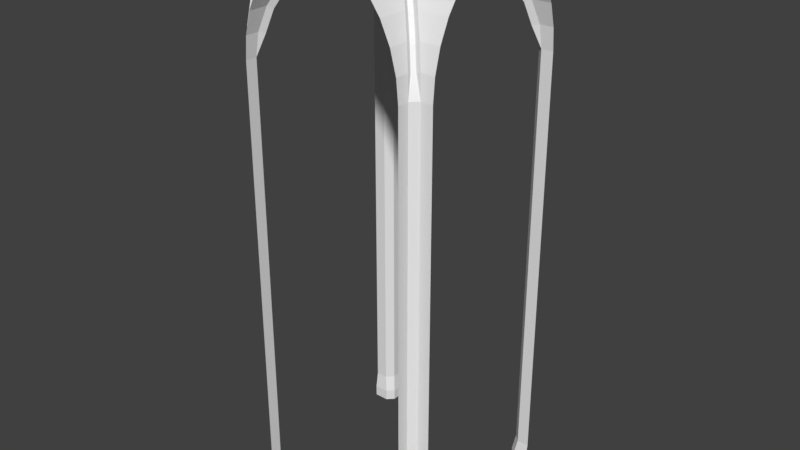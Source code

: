 # Source: vault5.blend  (saved by Blender 2.78.0; exported with 4.5.12 LTS)
import bpy
from mathutils import Matrix  # noqa: F401  (used for matrix-valued properties, if any)

bpy.ops.wm.read_factory_settings(use_empty=True)
scene = bpy.context.scene
scene.name = 'Scene'

# ---- collections
col_collection_1 = bpy.data.collections.new('Collection 1'); scene.collection.children.link(col_collection_1)

# ---- materials (node trees are filled in below, after node groups)
mat_material_002 = bpy.data.materials.new('Material.002')
mat_material_002.alpha_threshold = 0.0
mat_material_002.use_transparent_shadow = False
mat_material_002.roughness = 0.5
mat_material_002.line_color = (0.0, 0.0, 0.0, 1.0)
mat_material_004 = bpy.data.materials.new('Material.004')
mat_material_004.alpha_threshold = 0.0
mat_material_004.use_transparent_shadow = False
mat_material_004.roughness = 0.5
mat_material_004.line_color = (0.0, 0.0, 0.0, 1.0)

# ---- node groups
ng_auto_smooth = bpy.data.node_groups.new('Auto Smooth', 'GeometryNodeTree')
_s = ng_auto_smooth.interface.new_socket(name='Geometry', in_out='OUTPUT', socket_type='NodeSocketGeometry')
_s = ng_auto_smooth.interface.new_socket(name='Geometry', in_out='INPUT', socket_type='NodeSocketGeometry')
_s = ng_auto_smooth.interface.new_socket(name='Angle', in_out='INPUT', socket_type='NodeSocketFloat')
_s.subtype = 'ANGLE'
_s.min_value = 0.0
_s.max_value = 3.142
ng_auto_smooth.is_modifier = True
_N = ng_auto_smooth.nodes; _L = ng_auto_smooth.links
n0 = _N.new('NodeGroupOutput'); n0.name = 'Group Output'; n0.location = (480, -100)
n1 = _N.new('NodeGroupInput'); n1.name = 'Group Input'; n1.location = (-420, -300)
n2 = _N.new('NodeGroupInput'); n2.name = 'Group Input.001'; n2.location = (-60, -100)
n3 = _N.new('GeometryNodeSetShadeSmooth'); n3.name = 'Set Shade Smooth'; n3.location = (120, -100)
n3.domain = 'EDGE'
n4 = _N.new('GeometryNodeSetShadeSmooth'); n4.name = 'Set Shade Smooth.001'; n4.location = (300, -100)
n5 = _N.new('GeometryNodeInputMeshEdgeAngle'); n5.name = 'Edge Angle'; n5.location = (-420, -220)
n6 = _N.new('GeometryNodeInputEdgeSmooth'); n6.name = 'Is Edge Smooth'; n6.location = (-60, -160)
n7 = _N.new('GeometryNodeInputShadeSmooth'); n7.name = 'Is Face Smooth'; n7.location = (-240, -340)
n8 = _N.new('FunctionNodeBooleanMath'); n8.name = 'Boolean Math'; n8.location = (-60, -220)
n9 = _N.new('FunctionNodeCompare'); n9.name = 'Compare'; n9.location = (-240, -180)
n9.operation = 'LESS_EQUAL'
_L.new(n5.outputs[0], n9.inputs[0])
_L.new(n4.outputs[0], n0.inputs[0])
_L.new(n1.outputs[1], n9.inputs[1])
_L.new(n9.outputs[0], n8.inputs[0])
_L.new(n7.outputs[0], n8.inputs[1])
_L.new(n2.outputs[0], n3.inputs[0])
_L.new(n6.outputs[0], n3.inputs[1])
_L.new(n3.outputs[0], n4.inputs[0])
_L.new(n8.outputs[0], n3.inputs[2])
n0.is_active_output = True

# ---- material node trees

# ---- world
world_world = bpy.data.worlds.new('World'); scene.world = world_world
world_world.color = (0.05088, 0.05088, 0.05088)
world_world.use_sun_shadow = False
world_world.sun_shadow_jitter_overblur = 0.0
world_world.cycles.sampling_method = 'MANUAL'

# ---- meshes
me_vaultedceiling = bpy.data.meshes.new('vaultedceiling')
me_vaultedceiling.from_pydata([(-0.7395, 0.8051, 2.858), (-0.8167, 0.8823, 2.423), (-0.1905, 0.2561, 3.488), (-0.3659, 0.4315, 3.38), (-0.5196, 0.5852, 3.235), (-0.7972, 0.8628, 2.64), (-0.6458, 0.7113, 3.059), (0.6453, 0.7113, 3.059), (0.7967, 0.8628, 2.64), (0.5191, 0.5852, 3.235), (0.3654, 0.4315, 3.38), (-0.0002, 0.0658, 3.554), (0.19, 0.2561, 3.488), (0.8156, 0.8816, 2.423), (0.739, 0.8051, 2.858), (-0.8167, 1.0, 2.423), (-0.7972, 1.0, 2.64), (0.1901, 1.0, 3.488), (-0.0002, 1.0, 3.554), (0.6453, 1.0, 3.059), (0.5191, 1.0, 3.235), (-0.6457, 1.0, 3.059), (-0.5196, 1.0, 3.235), (0.7968, 1.0, 2.64), (0.739, 1.0, 2.858), (-0.3659, 1.0, 3.38), (-0.1905, 1.0, 3.488), (0.8162, 1.0, 2.423), (-0.7395, 1.0, 2.858), (0.3654, 1.0, 3.38), (1.0, -0.8167, 2.423), (1.0, -0.7972, 2.64), (0.8628, -0.7972, 2.64), (1.0, 0.1901, 3.488), (1.0, -0.0002, 3.554), (1.0, 0.6453, 3.059), (0.7113, 0.6453, 3.059), (1.0, 0.5191, 3.235), (0.7113, -0.6457, 3.059), (1.0, -0.6457, 3.059), (1.0, -0.5196, 3.235), (1.0, 0.7967, 2.64), (0.8628, 0.7967, 2.64), (1.0, 0.739, 2.858), (1.0, -0.3659, 3.38), (1.0, -0.1905, 3.488), (0.5852, 0.5191, 3.235), (0.5852, -0.5196, 3.235), (0.4315, -0.3659, 3.38), (0.4315, 0.3654, 3.38), (0.0658, -0.0002, 3.554), (0.2561, 0.1901, 3.488), (0.2561, -0.1905, 3.488), (0.8823, -0.8167, 2.423), (0.8816, 0.8156, 2.423), (1.0, 0.8162, 2.423), (0.805, 0.739, 2.858), (0.805, -0.7395, 2.858), (1.0, -0.7395, 2.858), (1.0, 0.3654, 3.38), (-1.0, 0.3654, 3.38), (-1.0, -0.7395, 2.858), (-0.8055, -0.7395, 2.858), (-0.8055, 0.739, 2.858), (-1.0, 0.8162, 2.423), (-0.8827, 0.8162, 2.423), (-0.8827, -0.8167, 2.423), (-0.2566, -0.1905, 3.488), (-0.2566, 0.1901, 3.488), (-0.4319, 0.3654, 3.38), (-0.4319, -0.3659, 3.38), (-0.5856, -0.5196, 3.235), (-0.5856, 0.5191, 3.235), (-1.0, -0.1905, 3.488), (-1.0, -0.3659, 3.38), (-1.0, 0.739, 2.858), (-0.8632, 0.7967, 2.64), (-1.0, 0.7967, 2.64), (-1.0, -0.5196, 3.235), (-1.0, -0.6457, 3.059), (-0.7118, -0.6457, 3.059), (-1.0, 0.5191, 3.235), (-0.7118, 0.6453, 3.059), (-1.0, 0.6453, 3.059), (-1.0, -0.0002, 3.554), (-1.0, 0.1901, 3.488), (-0.8632, -0.7972, 2.64), (-1.0, -0.7972, 2.64), (-1.0, -0.8167, 2.423), (-0.0663, -0.0002, 3.554), (-0.7395, -0.8055, 2.858), (-0.8167, -0.8827, 2.423), (-0.1905, -0.2565, 3.488), (-0.3659, -0.4319, 3.38), (-0.5196, -0.5856, 3.235), (-0.6458, -0.7118, 3.059), (-0.7972, -0.8632, 2.64), (0.7967, -0.8632, 2.64), (0.6453, -0.7118, 3.059), (0.5191, -0.5856, 3.235), (0.3654, -0.4319, 3.38), (-0.0002, -0.0663, 3.554), (0.19, -0.2565, 3.488), (0.8162, -0.8827, 2.423), (0.739, -0.8055, 2.858), (0.3654, -1.0, 3.38), (-0.7395, -1.0, 2.858), (0.8162, -1.0, 2.423), (-0.1905, -1.0, 3.488), (-0.3659, -1.0, 3.38), (0.739, -1.0, 2.858), (0.7967, -1.0, 2.64), (-0.5196, -1.0, 3.235), (-0.6457, -1.0, 3.059), (0.5191, -1.0, 3.235), (0.6453, -1.0, 3.059), (-0.0002, -1.0, 3.554), (0.1901, -1.0, 3.488), (-0.7972, -1.0, 2.64), (-0.8167, -1.0, 2.423), (-0.7191, 0.748, 2.822), (-0.196, 0.2257, 3.418), (-0.3649, 0.3943, 3.315), (-0.5119, 0.5412, 3.176), (-0.7724, 0.8012, 2.62), (-0.6314, 0.6605, 3.01), (0.6309, 0.6605, 3.01), (0.7719, 0.8011, 2.62), (0.5114, 0.5412, 3.176), (0.3644, 0.3943, 3.315), (-0.0002, 0.0442, 3.492), (0.1956, 0.2257, 3.418), (0.7186, 0.748, 2.822), (0.8012, -0.7724, 2.62), (0.6605, 0.6309, 3.01), (0.6605, -0.6314, 3.01), (0.8011, 0.7719, 2.62), (0.5412, 0.5114, 3.176), (0.5412, -0.5119, 3.176), (0.3942, -0.3648, 3.315), (0.3942, 0.3644, 3.315), (0.0442, -0.0002, 3.492), (0.2257, 0.1956, 3.418), (0.2257, -0.196, 3.418), (0.748, 0.7186, 2.822), (0.748, -0.7191, 2.822), (-0.7485, -0.7191, 2.822), (-0.7485, 0.7186, 2.822), (-0.2262, -0.196, 3.418), (-0.2262, 0.1956, 3.418), (-0.3947, 0.3644, 3.315), (-0.3947, -0.3648, 3.315), (-0.5416, -0.5119, 3.176), (-0.5416, 0.5114, 3.176), (-0.8016, 0.7719, 2.62), (-0.661, -0.6314, 3.01), (-0.661, 0.6309, 3.01), (-0.8016, -0.7724, 2.62), (-0.0446, -0.0002, 3.492), (-0.7191, -0.7485, 2.822), (-0.196, -0.2262, 3.418), (-0.3649, -0.3947, 3.315), (-0.5119, -0.5416, 3.176), (-0.6314, -0.6609, 3.01), (-0.7724, -0.8016, 2.62), (0.7719, -0.8016, 2.62), (0.6309, -0.6609, 3.01), (0.5114, -0.5416, 3.176), (0.3644, -0.3947, 3.315), (-0.0002, -0.0446, 3.492), (0.1956, -0.2262, 3.418), (0.7186, -0.7485, 2.822), (-0.8167, 0.8823, -0.2438), (0.8156, 0.8816, -0.2438), (-0.8167, 1.0, -0.2438), (0.8162, 1.0, -0.2438), (1.0, -0.8167, -0.2438), (0.8823, -0.8167, -0.2438), (0.8816, 0.8156, -0.2438), (1.0, 0.8162, -0.2438), (-1.0, 0.8162, -0.2438), (-0.8827, 0.8162, -0.2438), (-0.8827, -0.8167, -0.2438), (-1.0, -0.8167, -0.2438), (-0.8167, -0.8827, -0.2438), (0.8162, -0.8827, -0.2438), (0.8162, -1.0, -0.2438), (-0.8167, -1.0, -0.2438), (-0.8167, 0.8823, -1.723), (0.8156, 0.8816, -1.723), (-0.8167, 1.0, -1.723), (0.8162, 1.0, -1.723), (1.0, -0.8167, -1.723), (0.8823, -0.8167, -1.723), (0.8816, 0.8156, -1.723), (1.0, 0.8162, -1.723), (-1.0, 0.8162, -1.723), (-0.8827, 0.8162, -1.723), (-0.8827, -0.8167, -1.723), (-1.0, -0.8167, -1.723), (-0.8167, -0.8827, -1.723), (0.8162, -0.8827, -1.723), (0.8162, -1.0, -1.723), (-0.8167, -1.0, -1.723), (-0.7907, 0.8541, -1.887), (0.7896, 0.8536, -1.887), (0.8541, -0.7907, -1.887), (0.8535, 0.7896, -1.887), (-0.8546, 0.7902, -1.887), (-0.8546, -0.7907, -1.887), (-0.7907, -0.8546, -1.887), (0.7902, -0.8546, -1.887), (1.0, -0.7907, -1.887), (0.9997, 0.7896, -1.887), (-0.7907, -1.0, -1.887), (0.7902, -1.0, -1.887), (-0.7907, 1.0, -1.887), (0.7896, 0.9997, -1.887), (-1.0, 0.7902, -1.887), (-1.0, -0.7907, -1.887), (0.8535, 0.7896, -2.0), (0.8541, -0.7907, -2.0), (0.7896, 0.8536, -2.0), (-0.7907, 0.8541, -2.0), (-0.8546, 0.7902, -2.0), (-0.8546, -0.7907, -2.0), (-0.7907, -0.8546, -2.0), (0.7902, -0.8546, -2.0), (1.0, -0.7907, -2.0), (0.9997, 0.7896, -2.0), (-0.7907, -1.0, -2.0), (0.7902, -1.0, -2.0), (-0.7907, 1.0, -2.0), (0.7896, 0.9997, -2.0), (-1.0, 0.7902, -2.0), (-1.0, -0.7907, -2.0)], [], [(27, 13, 8, 23), (8, 14, 24, 23), (24, 14, 7, 19), (20, 19, 7, 9), (29, 20, 9, 10), (4, 6, 21, 22), (28, 21, 6, 0), (28, 0, 5, 16), (1, 15, 16, 5), (26, 18, 11, 2), (29, 10, 12, 17), (18, 17, 12, 11), (25, 3, 4, 22), (26, 2, 3, 25), (55, 41, 42, 54), (42, 41, 43, 56), (43, 35, 36, 56), (37, 46, 36, 35), (59, 49, 46, 37), (47, 40, 39, 38), (58, 57, 38, 39), (58, 31, 32, 57), (53, 32, 31, 30), (45, 52, 50, 34), (59, 33, 51, 49), (34, 50, 51, 33), (44, 40, 47, 48), (45, 44, 48, 52), (73, 67, 70, 74), (74, 70, 71, 78), (84, 85, 68, 89), (60, 69, 68, 85), (73, 84, 89, 67), (66, 88, 87, 86), (61, 62, 86, 87), (61, 79, 80, 62), (71, 80, 79, 78), (60, 81, 72, 69), (81, 83, 82, 72), (75, 63, 82, 83), (76, 63, 75, 77), (64, 65, 76, 77), (108, 109, 93, 92), (109, 112, 94, 93), (116, 101, 102, 117), (105, 117, 102, 100), (108, 92, 101, 116), (91, 96, 118, 119), (106, 118, 96, 90), (106, 90, 95, 113), (94, 112, 113, 95), (105, 100, 99, 114), (114, 99, 98, 115), (110, 115, 98, 104), (97, 111, 110, 104), (107, 111, 97, 103), (12, 10, 129, 131), (2, 11, 130, 121), (93, 94, 162, 161), (164, 91, 66, 157), (13, 127, 8), (49, 51, 142, 140), (6, 4, 123, 125), (97, 104, 171, 165), (72, 82, 156, 153), (11, 12, 131, 130), (92, 93, 161, 160), (42, 56, 144, 136), (0, 6, 125, 120), (104, 98, 166, 171), (82, 63, 147, 156), (107, 103, 185, 186), (10, 9, 128, 129), (56, 36, 134, 144), (98, 99, 167, 166), (68, 69, 150, 149), (5, 0, 120, 124), (63, 76, 154, 147), (102, 101, 169, 170), (55, 54, 178, 179), (52, 48, 139, 143), (101, 92, 160, 169), (67, 89, 158, 148), (36, 46, 137, 134), (127, 13, 54, 136), (132, 127, 136, 144), (132, 144, 134, 126), (128, 126, 134, 137), (129, 128, 137, 140), (131, 129, 140, 142), (131, 142, 141, 130), (158, 169, 160, 148), (151, 148, 160, 161), (152, 151, 161, 162), (155, 152, 162, 163), (155, 163, 159, 146), (157, 146, 159, 164), (91, 184, 182, 66), (143, 170, 169, 141), (143, 139, 168, 170), (139, 138, 167, 168), (141, 169, 158, 130), (130, 158, 149, 121), (122, 121, 149, 150), (138, 135, 166, 167), (145, 171, 166, 135), (145, 133, 165, 171), (53, 133, 32), (123, 122, 150, 153), (125, 123, 153, 156), (125, 156, 147, 120), (124, 120, 147, 154), (70, 67, 148, 151), (46, 49, 140, 137), (177, 185, 103, 53), (9, 7, 126, 128), (86, 62, 146, 157), (47, 38, 135, 138), (3, 2, 121, 122), (1, 124, 154, 65), (71, 70, 151, 152), (51, 50, 141, 142), (99, 100, 168, 167), (7, 14, 132, 126), (38, 57, 145, 135), (50, 52, 143, 141), (62, 80, 155, 146), (90, 96, 164, 159), (4, 3, 122, 123), (100, 102, 170, 168), (14, 8, 127, 132), (57, 32, 133, 145), (80, 71, 152, 155), (95, 90, 159, 163), (89, 68, 149, 158), (69, 72, 153, 150), (48, 47, 138, 139), (42, 136, 54), (103, 165, 133, 53), (94, 95, 163, 162), (91, 164, 96), (97, 165, 103), (65, 181, 172, 1), (91, 119, 187, 184), (53, 30, 176, 177), (13, 27, 175, 173), (88, 66, 182, 183), (1, 5, 124), (15, 1, 172, 174), (65, 64, 180, 181), (173, 178, 54, 13), (86, 157, 66), (76, 65, 154), (181, 180, 196, 197), (179, 178, 194, 195), (186, 185, 201, 202), (177, 176, 192, 193), (185, 177, 193, 201), (174, 172, 188, 190), (184, 187, 203, 200), (178, 173, 189, 194), (183, 182, 198, 199), (172, 181, 197, 188), (173, 175, 191, 189), (182, 184, 200, 198), (188, 197, 208, 204), (201, 193, 206, 211), (194, 189, 205, 207), (198, 200, 210, 209), (206, 212, 228, 221), (209, 210, 226, 225), (210, 214, 230, 226), (205, 189, 217), (191, 217, 189), (206, 193, 212), (193, 192, 212), (194, 207, 213), (195, 194, 213), (211, 215, 201), (202, 201, 215), (210, 200, 214), (203, 214, 200), (209, 219, 198), (199, 198, 219), (188, 204, 216), (190, 188, 216), (208, 197, 218), (197, 196, 218), (216, 204, 223, 232), (213, 207, 220, 229), (211, 206, 221, 227), (208, 218, 234, 224), (215, 211, 227, 231), (207, 205, 222, 220), (205, 217, 233, 222), (219, 209, 225, 235), (204, 208, 224, 223)])
me_vaultedceiling.polygons.foreach_set('material_index', [0, 0, 0, 0, 0, 0, 0, 0, 0, 0, 0, 0, 0, 0, 0, 0, 0, 0, 0, 0, 0, 0, 0, 0, 0, 0, 0, 0, 0, 0, 0, 0, 0, 0, 0, 0, 0, 0, 0, 0, 0, 0, 0, 0, 0, 0, 0, 0, 0, 0, 0, 0, 0, 0, 0, 0, 0, 0, 0, 0, 0, 0, 0, 0, 0, 0, 0, 0, 0, 0, 0, 0, 0, 0, 0, 0, 0, 0, 0, 0, 0, 0, 0, 0, 1, 1, 1, 1, 1, 1, 1, 1, 1, 1, 1, 1, 1, 0, 1, 1, 1, 1, 1, 1, 1, 1, 1, 0, 1, 1, 1, 1, 0, 0, 0, 0, 0, 0, 0, 0, 0, 0, 0, 0, 0, 0, 0, 0, 0, 0, 0, 0, 0, 0, 0, 0, 0, 0, 0, 0, 0, 0, 0, 0, 0, 0, 0, 0, 0, 0, 0, 0, 0, 0, 0, 0, 0, 0, 0, 0, 0, 0, 0, 0, 0, 0, 0, 0, 0, 0, 0, 0, 0, 0, 0, 0, 0, 0, 0, 0, 0, 0, 0, 0, 0, 0, 0, 0, 0, 0, 0, 0, 0, 0, 0, 0, 0])
me_vaultedceiling.materials.append(mat_material_002)
me_vaultedceiling.materials.append(mat_material_004)
me_vaultedceiling.use_remesh_preserve_volume = False
me_vaultedceiling.use_remesh_preserve_attributes = False
me_vaultedceiling.use_mirror_vertex_groups = False
me_vaultedceiling.update()

# ---- objects
ob_cube = bpy.data.objects.new('Cube', me_vaultedceiling)

# ---- transforms, parenting, visibility, modifiers, constraints
ob_cube.location = (0.0, 0.0, 0.0)
ob_cube.lineart.crease_threshold = 0.0
_m = ob_cube.modifiers.new('Auto Smooth', 'NODES')
_m.node_group = ng_auto_smooth
_gi = [s.identifier for s in ng_auto_smooth.interface.items_tree if s.item_type == 'SOCKET' and s.in_out == 'INPUT']
_m[_gi[1]] = 0.5236  # Angle

# ---- collection membership
col_collection_1.objects.link(ob_cube)

# ---- scene / render settings (as saved in the file)
scene.frame_start = 1; scene.frame_end = 250; scene.frame_set(1)
scene.render.engine = 'BLENDER_EEVEE_NEXT'
scene.render.resolution_percentage = 50
scene.render.dither_intensity = 0.0
scene.cycles.use_denoising = False
scene.cycles.samples = 128
scene.cycles.sampling_pattern = 'TABULATED_SOBOL'
scene.cycles.light_sampling_threshold = 0.0
scene.cycles.use_adaptive_sampling = False
scene.cycles.use_light_tree = False
scene.cycles.blur_glossy = 0.0
scene.cycles.sample_clamp_indirect = 0.0
scene.view_settings.view_transform = 'Standard'
bpy.context.view_layer.update()

# ---- added for rendering (the .blend has no active camera and no usable light): camera, sun
cam_auto = bpy.data.cameras.new('AutoCamera')
cam_auto.lens = 50.0
cam_auto.sensor_width = 36.0
cam_auto.clip_end = 1000.0
ob_auto_camera = bpy.data.objects.new('AutoCamera', cam_auto)
scene.collection.objects.link(ob_auto_camera)
ob_auto_camera.location = (5.76684, -6.91988, 5.39025)
ob_auto_camera.rotation_euler = (1.09748, -7.21219e-08, 0.694738)
scene.camera = ob_auto_camera
light_auto_sun = bpy.data.lights.new('AutoSun', 'SUN')
light_auto_sun.energy = 3.0
light_auto_sun.angle = 0.0523599
ob_auto_sun = bpy.data.objects.new('AutoSun', light_auto_sun)
scene.collection.objects.link(ob_auto_sun)
ob_auto_sun.rotation_euler = (0.872665, 0.174533, 0.523599)
bpy.context.view_layer.update()
